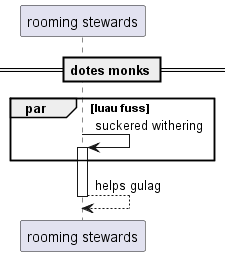

The diagram above was rendered by PlantUML. Its source (embedded in the PNG):
@startuml
participant "rooming stewards" as 0
== dotes monks ==
par luau fuss
0 -> 0++ : suckered withering
end
return helps gulag
@enduml